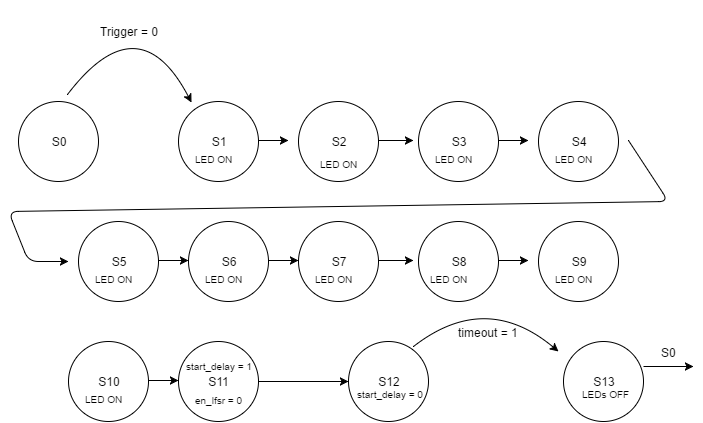

The diagram above was exported from draw.io. Its source (the exported page's mxGraphModel, read from the mxfile embedded in the PNG):
<mxGraphModel dx="1042" dy="505" grid="1" gridSize="10" guides="1" tooltips="1" connect="1" arrows="1" fold="1" page="1" pageScale="1" pageWidth="850" pageHeight="1100" background="#ffffff" math="0" shadow="0">
  <root>
    <mxCell id="0" />
    <mxCell id="1" parent="0" />
    <mxCell id="2" value="S0" style="ellipse;whiteSpace=wrap;html=1;" vertex="1" parent="1">
      <mxGeometry x="40" y="120" width="80" height="80" as="geometry" />
    </mxCell>
    <mxCell id="3" value="S1" style="ellipse;whiteSpace=wrap;html=1;" vertex="1" parent="1">
      <mxGeometry x="200" y="120" width="80" height="80" as="geometry" />
    </mxCell>
    <mxCell id="4" value="S11" style="ellipse;whiteSpace=wrap;html=1;" vertex="1" parent="1">
      <mxGeometry x="200" y="360" width="80" height="80" as="geometry" />
    </mxCell>
    <mxCell id="6" value="" style="endArrow=classic;html=1;curved=1;exitX=0.61;exitY=-0.087;exitPerimeter=0;entryX=0.16;entryY=0.013;entryPerimeter=0;" edge="1" parent="1" source="2" target="3">
      <mxGeometry width="50" height="50" relative="1" as="geometry">
        <mxPoint x="100" y="100" as="sourcePoint" />
        <mxPoint x="240" y="110" as="targetPoint" />
        <Array as="points">
          <mxPoint x="160" y="20" />
        </Array>
      </mxGeometry>
    </mxCell>
    <mxCell id="7" value="Trigger = 0" style="text;html=1;resizable=0;points=[];align=center;verticalAlign=middle;labelBackgroundColor=#ffffff;" vertex="1" connectable="0" parent="6">
      <mxGeometry x="0.0131" y="-2" relative="1" as="geometry">
        <mxPoint x="-8" y="29" as="offset" />
      </mxGeometry>
    </mxCell>
    <mxCell id="8" value="S2" style="ellipse;whiteSpace=wrap;html=1;" vertex="1" parent="1">
      <mxGeometry x="320" y="120" width="80" height="80" as="geometry" />
    </mxCell>
    <mxCell id="9" value="" style="endArrow=classic;html=1;" edge="1" parent="1">
      <mxGeometry width="50" height="50" relative="1" as="geometry">
        <mxPoint x="280" y="159" as="sourcePoint" />
        <mxPoint x="310" y="159" as="targetPoint" />
      </mxGeometry>
    </mxCell>
    <mxCell id="10" value="S3" style="ellipse;whiteSpace=wrap;html=1;" vertex="1" parent="1">
      <mxGeometry x="440" y="120" width="80" height="80" as="geometry" />
    </mxCell>
    <mxCell id="11" value="S4" style="ellipse;whiteSpace=wrap;html=1;" vertex="1" parent="1">
      <mxGeometry x="560" y="120" width="80" height="80" as="geometry" />
    </mxCell>
    <mxCell id="12" value="" style="endArrow=classic;html=1;" edge="1" parent="1">
      <mxGeometry x="520" y="159" width="50" height="50" as="geometry">
        <mxPoint x="520" y="159" as="sourcePoint" />
        <mxPoint x="550" y="159" as="targetPoint" />
      </mxGeometry>
    </mxCell>
    <mxCell id="14" value="" style="endArrow=classic;html=1;" edge="1" parent="1">
      <mxGeometry width="50" height="50" relative="1" as="geometry">
        <mxPoint x="400" y="159" as="sourcePoint" />
        <mxPoint x="435" y="159" as="targetPoint" />
        <Array as="points">
          <mxPoint x="425" y="159" />
        </Array>
      </mxGeometry>
    </mxCell>
    <mxCell id="15" value="S7" style="ellipse;whiteSpace=wrap;html=1;" vertex="1" parent="1">
      <mxGeometry x="320" y="240" width="80" height="80" as="geometry" />
    </mxCell>
    <mxCell id="16" value="S8" style="ellipse;whiteSpace=wrap;html=1;" vertex="1" parent="1">
      <mxGeometry x="440" y="240" width="80" height="80" as="geometry" />
    </mxCell>
    <mxCell id="17" value="S9" style="ellipse;whiteSpace=wrap;html=1;" vertex="1" parent="1">
      <mxGeometry x="560" y="240" width="80" height="80" as="geometry" />
    </mxCell>
    <mxCell id="18" value="" style="endArrow=classic;html=1;" edge="1" parent="1">
      <mxGeometry x="520" y="279" width="50" height="50" as="geometry">
        <mxPoint x="520" y="279" as="sourcePoint" />
        <mxPoint x="550" y="279" as="targetPoint" />
      </mxGeometry>
    </mxCell>
    <mxCell id="19" value="" style="endArrow=classic;html=1;" edge="1" parent="1">
      <mxGeometry x="400" y="279" width="50" height="50" as="geometry">
        <mxPoint x="400" y="279" as="sourcePoint" />
        <mxPoint x="435" y="279" as="targetPoint" />
        <Array as="points">
          <mxPoint x="425" y="279" />
        </Array>
      </mxGeometry>
    </mxCell>
    <mxCell id="20" value="S6" style="ellipse;whiteSpace=wrap;html=1;" vertex="1" parent="1">
      <mxGeometry x="210" y="240" width="80" height="80" as="geometry" />
    </mxCell>
    <mxCell id="21" value="" style="endArrow=classic;html=1;" edge="1" parent="1">
      <mxGeometry x="290" y="279" width="50" height="50" as="geometry">
        <mxPoint x="290" y="279" as="sourcePoint" />
        <mxPoint x="320" y="279" as="targetPoint" />
      </mxGeometry>
    </mxCell>
    <mxCell id="22" value="S5" style="ellipse;whiteSpace=wrap;html=1;" vertex="1" parent="1">
      <mxGeometry x="100" y="240" width="80" height="80" as="geometry" />
    </mxCell>
    <mxCell id="23" value="" style="endArrow=classic;html=1;" edge="1" parent="1">
      <mxGeometry x="180" y="279" width="50" height="50" as="geometry">
        <mxPoint x="180" y="279" as="sourcePoint" />
        <mxPoint x="210" y="279" as="targetPoint" />
      </mxGeometry>
    </mxCell>
    <mxCell id="24" value="" style="endArrow=classic;html=1;" edge="1" parent="1">
      <mxGeometry width="50" height="50" relative="1" as="geometry">
        <mxPoint x="650" y="159" as="sourcePoint" />
        <mxPoint x="90" y="280" as="targetPoint" />
        <Array as="points">
          <mxPoint x="690" y="220" />
          <mxPoint x="30" y="230" />
          <mxPoint x="50" y="280" />
        </Array>
      </mxGeometry>
    </mxCell>
    <mxCell id="25" value="S10" style="ellipse;whiteSpace=wrap;html=1;" vertex="1" parent="1">
      <mxGeometry x="90" y="360" width="80" height="80" as="geometry" />
    </mxCell>
    <mxCell id="26" value="" style="endArrow=classic;html=1;" edge="1" parent="1">
      <mxGeometry x="170" y="399" width="50" height="50" as="geometry">
        <mxPoint x="170" y="399" as="sourcePoint" />
        <mxPoint x="200" y="399" as="targetPoint" />
      </mxGeometry>
    </mxCell>
    <mxCell id="27" value="" style="endArrow=classic;html=1;curved=1;exitX=0.81;exitY=0.063;exitPerimeter=0;" edge="1" parent="1" source="29">
      <mxGeometry x="436" y="309" width="50" height="50" as="geometry">
        <mxPoint x="436" y="402" as="sourcePoint" />
        <mxPoint x="580" y="370" as="targetPoint" />
        <Array as="points">
          <mxPoint x="507" y="309" />
        </Array>
      </mxGeometry>
    </mxCell>
    <mxCell id="28" value="timeout = 1" style="text;html=1;resizable=0;points=[];align=center;verticalAlign=middle;labelBackgroundColor=#ffffff;" vertex="1" connectable="0" parent="27">
      <mxGeometry x="0.0131" y="-2" relative="1" as="geometry">
        <mxPoint x="2" y="38" as="offset" />
      </mxGeometry>
    </mxCell>
    <mxCell id="29" value="S12" style="ellipse;whiteSpace=wrap;html=1;" vertex="1" parent="1">
      <mxGeometry x="370" y="360" width="80" height="80" as="geometry" />
    </mxCell>
    <mxCell id="32" value="" style="endArrow=classic;html=1;entryX=0;entryY=0.5;" edge="1" parent="1" target="29">
      <mxGeometry x="280" y="400" width="50" height="50" as="geometry">
        <mxPoint x="280" y="400" as="sourcePoint" />
        <mxPoint x="310" y="400" as="targetPoint" />
      </mxGeometry>
    </mxCell>
    <mxCell id="33" value="start_delay = 1" style="text;html=1;resizable=0;points=[];align=center;verticalAlign=middle;labelBackgroundColor=#ffffff;fontSize=10;" vertex="1" connectable="0" parent="32">
      <mxGeometry relative="1" as="geometry">
        <mxPoint x="-85" y="-16" as="offset" />
      </mxGeometry>
    </mxCell>
    <mxCell id="34" value="en_lfsr = 0" style="text;html=1;resizable=0;points=[];align=center;verticalAlign=middle;labelBackgroundColor=#ffffff;fontSize=10;" vertex="1" connectable="0" parent="32">
      <mxGeometry relative="1" as="geometry">
        <mxPoint x="-85" y="18" as="offset" />
      </mxGeometry>
    </mxCell>
    <mxCell id="36" value="LED ON" style="text;html=1;resizable=0;points=[];autosize=1;align=left;verticalAlign=top;spacingTop=-4;fontSize=10;" vertex="1" parent="1">
      <mxGeometry x="455" y="170" width="50" height="10" as="geometry" />
    </mxCell>
    <mxCell id="37" value="LED ON" style="text;html=1;resizable=0;points=[];autosize=1;align=left;verticalAlign=top;spacingTop=-4;fontSize=10;" vertex="1" parent="1">
      <mxGeometry x="215" y="170" width="50" height="10" as="geometry" />
    </mxCell>
    <mxCell id="38" value="LED ON" style="text;html=1;resizable=0;points=[];autosize=1;align=left;verticalAlign=top;spacingTop=-4;fontSize=10;" vertex="1" parent="1">
      <mxGeometry x="340" y="175" width="50" height="10" as="geometry" />
    </mxCell>
    <mxCell id="39" value="LED ON" style="text;html=1;resizable=0;points=[];autosize=1;align=left;verticalAlign=top;spacingTop=-4;fontSize=10;" vertex="1" parent="1">
      <mxGeometry x="115" y="290" width="50" height="10" as="geometry" />
    </mxCell>
    <mxCell id="40" value="LED ON" style="text;html=1;resizable=0;points=[];autosize=1;align=left;verticalAlign=top;spacingTop=-4;fontSize=10;" vertex="1" parent="1">
      <mxGeometry x="575" y="170" width="50" height="10" as="geometry" />
    </mxCell>
    <mxCell id="41" value="LED ON" style="text;html=1;resizable=0;points=[];autosize=1;align=left;verticalAlign=top;spacingTop=-4;fontSize=10;" vertex="1" parent="1">
      <mxGeometry x="335" y="290" width="50" height="10" as="geometry" />
    </mxCell>
    <mxCell id="42" value="LED ON" style="text;html=1;resizable=0;points=[];autosize=1;align=left;verticalAlign=top;spacingTop=-4;fontSize=10;" vertex="1" parent="1">
      <mxGeometry x="225" y="290" width="50" height="10" as="geometry" />
    </mxCell>
    <mxCell id="43" value="LED ON" style="text;html=1;resizable=0;points=[];autosize=1;align=left;verticalAlign=top;spacingTop=-4;fontSize=10;" vertex="1" parent="1">
      <mxGeometry x="575" y="290" width="50" height="10" as="geometry" />
    </mxCell>
    <mxCell id="44" value="LED ON" style="text;html=1;resizable=0;points=[];autosize=1;align=left;verticalAlign=top;spacingTop=-4;fontSize=10;" vertex="1" parent="1">
      <mxGeometry x="450" y="290" width="50" height="10" as="geometry" />
    </mxCell>
    <mxCell id="45" value="LED ON" style="text;html=1;resizable=0;points=[];autosize=1;align=left;verticalAlign=top;spacingTop=-4;fontSize=10;" vertex="1" parent="1">
      <mxGeometry x="105" y="410" width="50" height="10" as="geometry" />
    </mxCell>
    <mxCell id="46" value="start_delay = 0" style="text;html=1;resizable=0;points=[];align=center;verticalAlign=middle;labelBackgroundColor=#ffffff;fontSize=10;" vertex="1" connectable="0" parent="1">
      <mxGeometry x="496" y="428" as="geometry">
        <mxPoint x="-85" y="-16" as="offset" />
      </mxGeometry>
    </mxCell>
    <mxCell id="47" value="S13" style="ellipse;whiteSpace=wrap;html=1;" vertex="1" parent="1">
      <mxGeometry x="585" y="360" width="80" height="80" as="geometry" />
    </mxCell>
    <mxCell id="49" value="LEDs OFF" style="text;html=1;resizable=0;points=[];align=center;verticalAlign=middle;labelBackgroundColor=#ffffff;fontSize=10;" vertex="1" connectable="0" parent="1">
      <mxGeometry x="712" y="428" as="geometry">
        <mxPoint x="-85" y="-16" as="offset" />
      </mxGeometry>
    </mxCell>
    <mxCell id="50" value="" style="endArrow=classic;html=1;fontSize=10;" edge="1" parent="1">
      <mxGeometry width="50" height="50" relative="1" as="geometry">
        <mxPoint x="665" y="385" as="sourcePoint" />
        <mxPoint x="715" y="385" as="targetPoint" />
      </mxGeometry>
    </mxCell>
    <mxCell id="51" value="S0" style="text;html=1;resizable=0;points=[];align=center;verticalAlign=middle;labelBackgroundColor=#ffffff;fontSize=12;" vertex="1" connectable="0" parent="50">
      <mxGeometry x="0.512" y="-3" relative="1" as="geometry">
        <mxPoint x="-13" y="-18" as="offset" />
      </mxGeometry>
    </mxCell>
  </root>
</mxGraphModel>